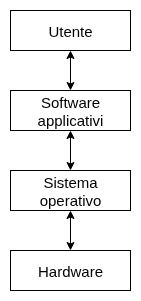

The diagram above was exported from draw.io. Its source (the exported page's mxGraphModel, read from the mxfile embedded in the PNG):
<mxGraphModel dx="634" dy="515" grid="1" gridSize="10" guides="1" tooltips="1" connect="1" arrows="1" fold="1" page="1" pageScale="1" pageWidth="850" pageHeight="1100" math="0" shadow="0">
  <root>
    <mxCell id="0" />
    <mxCell id="1" parent="0" />
    <mxCell id="YXcHtwq4F0O79mlse-_F-5" style="edgeStyle=orthogonalEdgeStyle;rounded=0;orthogonalLoop=1;jettySize=auto;html=1;exitX=0.5;exitY=1;exitDx=0;exitDy=0;entryX=0.5;entryY=0;entryDx=0;entryDy=0;startArrow=classic;startFill=1;" edge="1" parent="1" source="YXcHtwq4F0O79mlse-_F-1" target="YXcHtwq4F0O79mlse-_F-2">
      <mxGeometry relative="1" as="geometry" />
    </mxCell>
    <mxCell id="YXcHtwq4F0O79mlse-_F-1" value="Utente" style="rounded=0;whiteSpace=wrap;html=1;fontSize=15;" vertex="1" parent="1">
      <mxGeometry x="240" y="120" width="120" height="40" as="geometry" />
    </mxCell>
    <mxCell id="YXcHtwq4F0O79mlse-_F-6" style="edgeStyle=orthogonalEdgeStyle;rounded=0;orthogonalLoop=1;jettySize=auto;html=1;exitX=0.5;exitY=1;exitDx=0;exitDy=0;entryX=0.5;entryY=0;entryDx=0;entryDy=0;startArrow=classic;startFill=1;" edge="1" parent="1" source="YXcHtwq4F0O79mlse-_F-2" target="YXcHtwq4F0O79mlse-_F-3">
      <mxGeometry relative="1" as="geometry" />
    </mxCell>
    <mxCell id="YXcHtwq4F0O79mlse-_F-2" value="Software applicativi" style="rounded=0;whiteSpace=wrap;html=1;fontSize=15;" vertex="1" parent="1">
      <mxGeometry x="240" y="200" width="120" height="40" as="geometry" />
    </mxCell>
    <mxCell id="YXcHtwq4F0O79mlse-_F-7" style="edgeStyle=orthogonalEdgeStyle;rounded=0;orthogonalLoop=1;jettySize=auto;html=1;exitX=0.5;exitY=1;exitDx=0;exitDy=0;entryX=0.5;entryY=0;entryDx=0;entryDy=0;startArrow=classic;startFill=1;" edge="1" parent="1" source="YXcHtwq4F0O79mlse-_F-3" target="YXcHtwq4F0O79mlse-_F-4">
      <mxGeometry relative="1" as="geometry" />
    </mxCell>
    <mxCell id="YXcHtwq4F0O79mlse-_F-3" value="Sistema operativo" style="rounded=0;whiteSpace=wrap;html=1;fontSize=15;" vertex="1" parent="1">
      <mxGeometry x="240" y="280" width="120" height="40" as="geometry" />
    </mxCell>
    <mxCell id="YXcHtwq4F0O79mlse-_F-4" value="Hardware" style="rounded=0;whiteSpace=wrap;html=1;fontSize=15;" vertex="1" parent="1">
      <mxGeometry x="240" y="360" width="120" height="40" as="geometry" />
    </mxCell>
  </root>
</mxGraphModel>